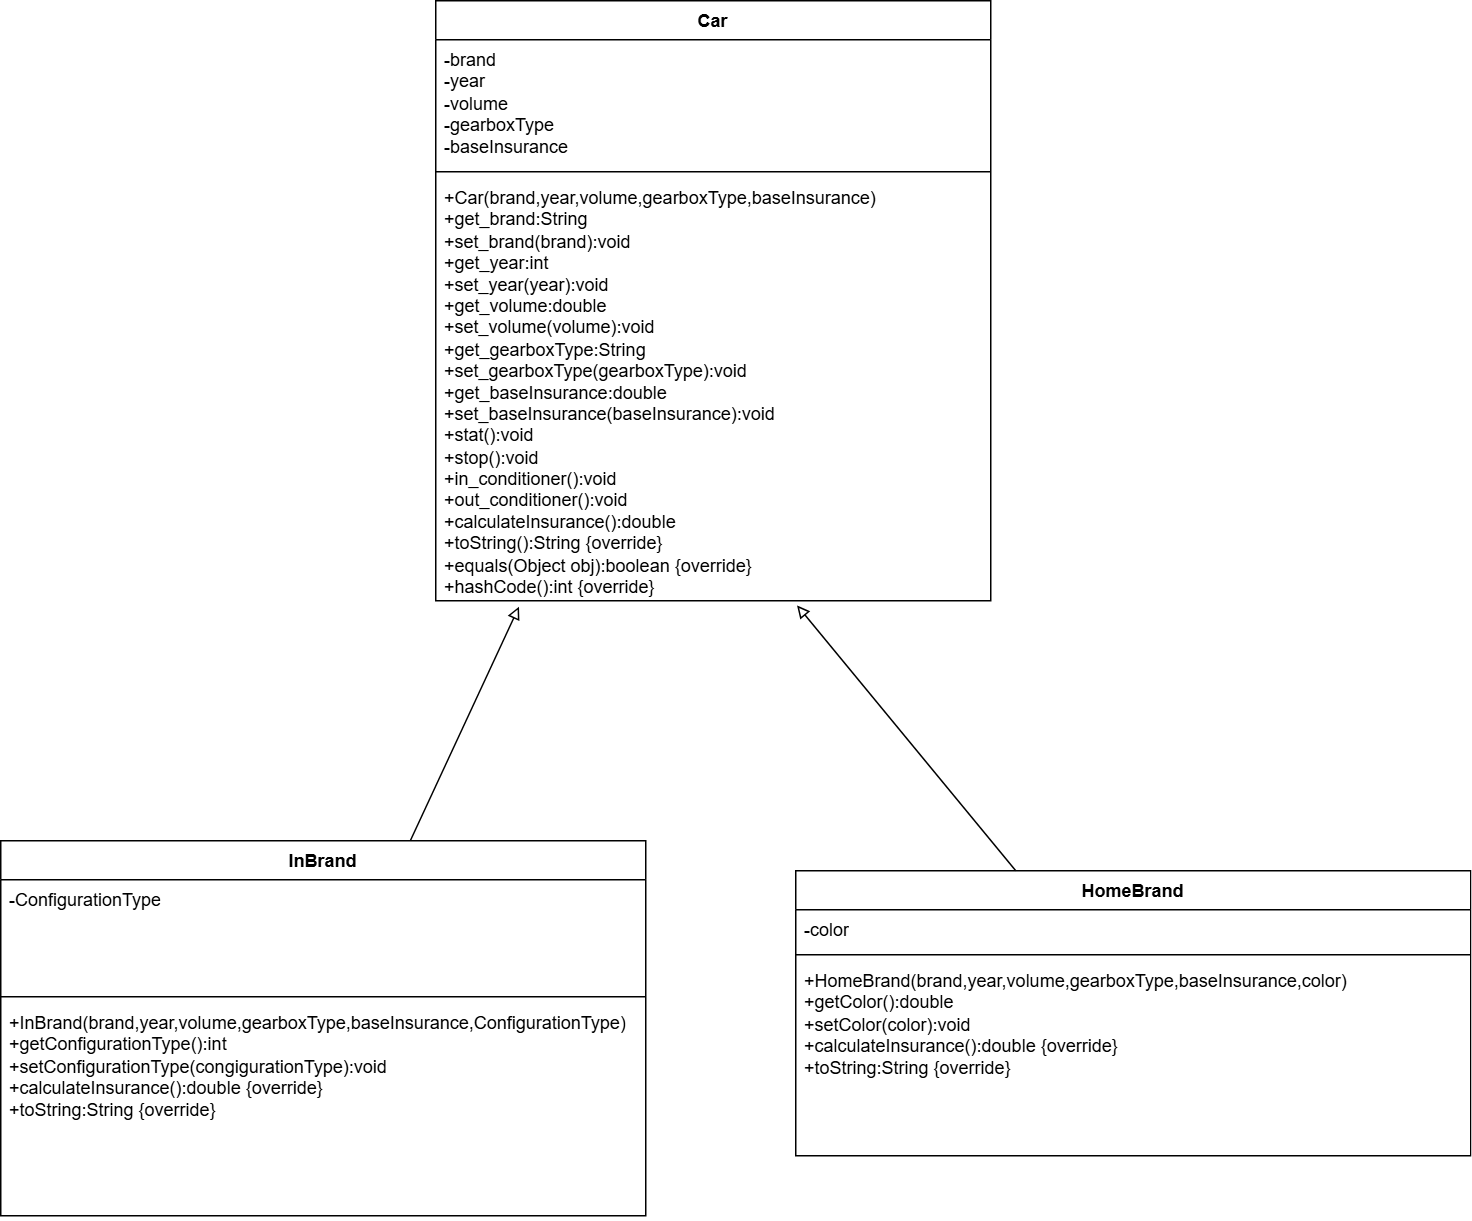

The diagram above was exported from draw.io. Its source (the exported page's mxGraphModel, read from the mxfile embedded in the PNG):
<mxGraphModel dx="1687" dy="918" grid="1" gridSize="10" guides="1" tooltips="1" connect="1" arrows="1" fold="1" page="1" pageScale="1" pageWidth="827" pageHeight="1169" math="0" shadow="0">
  <root>
    <mxCell id="0" />
    <mxCell id="1" parent="0" />
    <mxCell id="lHt3JYDG_Ko5DsDLCx2K-1" value="Car" style="swimlane;fontStyle=1;align=center;verticalAlign=top;childLayout=stackLayout;horizontal=1;startSize=26;horizontalStack=0;resizeParent=1;resizeParentMax=0;resizeLast=0;collapsible=1;marginBottom=0;whiteSpace=wrap;html=1;" vertex="1" parent="1">
      <mxGeometry x="330" y="550" width="370" height="400" as="geometry" />
    </mxCell>
    <mxCell id="lHt3JYDG_Ko5DsDLCx2K-2" value="-brand&lt;div&gt;-year&lt;/div&gt;&lt;div&gt;-volume&lt;/div&gt;&lt;div&gt;-gearboxType&lt;/div&gt;&lt;div&gt;-baseInsurance&lt;br&gt;&lt;div&gt;&lt;br&gt;&lt;/div&gt;&lt;/div&gt;" style="text;strokeColor=none;fillColor=none;align=left;verticalAlign=top;spacingLeft=4;spacingRight=4;overflow=hidden;rotatable=0;points=[[0,0.5],[1,0.5]];portConstraint=eastwest;whiteSpace=wrap;html=1;" vertex="1" parent="lHt3JYDG_Ko5DsDLCx2K-1">
      <mxGeometry y="26" width="370" height="84" as="geometry" />
    </mxCell>
    <mxCell id="lHt3JYDG_Ko5DsDLCx2K-3" value="" style="line;strokeWidth=1;fillColor=none;align=left;verticalAlign=middle;spacingTop=-1;spacingLeft=3;spacingRight=3;rotatable=0;labelPosition=right;points=[];portConstraint=eastwest;strokeColor=inherit;" vertex="1" parent="lHt3JYDG_Ko5DsDLCx2K-1">
      <mxGeometry y="110" width="370" height="8" as="geometry" />
    </mxCell>
    <mxCell id="lHt3JYDG_Ko5DsDLCx2K-4" value="+Car(brand,year,volume,gearboxType,baseInsurance)&lt;div&gt;+get_brand:String&lt;/div&gt;&lt;div&gt;+set_brand(brand):void&lt;/div&gt;&lt;div&gt;&lt;div&gt;+get_year:int&lt;/div&gt;&lt;div&gt;+set_year(year)&lt;span style=&quot;background-color: transparent; color: light-dark(rgb(0, 0, 0), rgb(255, 255, 255));&quot;&gt;:void&lt;/span&gt;&lt;/div&gt;&lt;div&gt;&lt;/div&gt;&lt;/div&gt;&lt;div&gt;&lt;div&gt;+get_volume:double&lt;/div&gt;&lt;div&gt;+set_volume(volume)&lt;span style=&quot;background-color: transparent; color: light-dark(rgb(0, 0, 0), rgb(255, 255, 255));&quot;&gt;:void&lt;/span&gt;&lt;/div&gt;&lt;div&gt;&lt;/div&gt;&lt;/div&gt;&lt;div&gt;&lt;div&gt;+get_gearboxType:String&lt;/div&gt;&lt;div&gt;+set_gearboxType(gearboxType)&lt;span style=&quot;background-color: transparent; color: light-dark(rgb(0, 0, 0), rgb(255, 255, 255));&quot;&gt;:void&lt;/span&gt;&lt;/div&gt;&lt;div&gt;&lt;/div&gt;&lt;/div&gt;&lt;div&gt;&lt;div&gt;+get_baseInsurance:double&lt;/div&gt;&lt;div&gt;+set_baseInsurance(baseInsurance)&lt;span style=&quot;background-color: transparent; color: light-dark(rgb(0, 0, 0), rgb(255, 255, 255));&quot;&gt;:void&lt;/span&gt;&lt;/div&gt;&lt;div&gt;&lt;/div&gt;&lt;/div&gt;&lt;div&gt;+stat()&lt;span style=&quot;background-color: transparent; color: light-dark(rgb(0, 0, 0), rgb(255, 255, 255));&quot;&gt;:void&lt;/span&gt;&lt;/div&gt;&lt;div&gt;&lt;/div&gt;&lt;div&gt;+stop()&lt;span style=&quot;background-color: transparent; color: light-dark(rgb(0, 0, 0), rgb(255, 255, 255));&quot;&gt;:void&lt;/span&gt;&lt;/div&gt;&lt;div&gt;&lt;/div&gt;&lt;div&gt;+in_conditioner()&lt;span style=&quot;background-color: transparent; color: light-dark(rgb(0, 0, 0), rgb(255, 255, 255));&quot;&gt;:void&lt;/span&gt;&lt;/div&gt;&lt;div&gt;&lt;/div&gt;&lt;div&gt;+out_conditioner()&lt;span style=&quot;background-color: transparent; color: light-dark(rgb(0, 0, 0), rgb(255, 255, 255));&quot;&gt;:void&lt;/span&gt;&lt;/div&gt;&lt;div&gt;&lt;/div&gt;&lt;div&gt;+calculateInsurance():double&lt;/div&gt;&lt;div&gt;+toString():String {override}&lt;/div&gt;&lt;div&gt;+equals(Object obj):boolean {override}&lt;/div&gt;&lt;div&gt;+hashCode():int {override}&lt;/div&gt;&lt;div&gt;&lt;br&gt;&lt;/div&gt;" style="text;strokeColor=none;fillColor=none;align=left;verticalAlign=top;spacingLeft=4;spacingRight=4;overflow=hidden;rotatable=0;points=[[0,0.5],[1,0.5]];portConstraint=eastwest;whiteSpace=wrap;html=1;" vertex="1" parent="lHt3JYDG_Ko5DsDLCx2K-1">
      <mxGeometry y="118" width="370" height="282" as="geometry" />
    </mxCell>
    <mxCell id="lHt3JYDG_Ko5DsDLCx2K-13" value="HomeBrand" style="swimlane;fontStyle=1;align=center;verticalAlign=top;childLayout=stackLayout;horizontal=1;startSize=26;horizontalStack=0;resizeParent=1;resizeParentMax=0;resizeLast=0;collapsible=1;marginBottom=0;whiteSpace=wrap;html=1;" vertex="1" parent="1">
      <mxGeometry x="570" y="1130" width="450" height="190" as="geometry" />
    </mxCell>
    <mxCell id="lHt3JYDG_Ko5DsDLCx2K-14" value="-color" style="text;strokeColor=none;fillColor=none;align=left;verticalAlign=top;spacingLeft=4;spacingRight=4;overflow=hidden;rotatable=0;points=[[0,0.5],[1,0.5]];portConstraint=eastwest;whiteSpace=wrap;html=1;" vertex="1" parent="lHt3JYDG_Ko5DsDLCx2K-13">
      <mxGeometry y="26" width="450" height="26" as="geometry" />
    </mxCell>
    <mxCell id="lHt3JYDG_Ko5DsDLCx2K-15" value="" style="line;strokeWidth=1;fillColor=none;align=left;verticalAlign=middle;spacingTop=-1;spacingLeft=3;spacingRight=3;rotatable=0;labelPosition=right;points=[];portConstraint=eastwest;strokeColor=inherit;" vertex="1" parent="lHt3JYDG_Ko5DsDLCx2K-13">
      <mxGeometry y="52" width="450" height="8" as="geometry" />
    </mxCell>
    <mxCell id="lHt3JYDG_Ko5DsDLCx2K-16" value="+HomeBrand(brand,year,volume,gearboxType,baseInsurance,color)&lt;div&gt;&lt;div&gt;+getColor():double&lt;/div&gt;&lt;div&gt;+setColor(color):void&lt;/div&gt;&lt;div&gt;&lt;div&gt;+calculateInsurance():double {override}&lt;/div&gt;&lt;div&gt;+toString:String {&lt;span style=&quot;background-color: transparent; color: light-dark(rgb(0, 0, 0), rgb(255, 255, 255));&quot;&gt;override&lt;/span&gt;&lt;span style=&quot;background-color: transparent; color: light-dark(rgb(0, 0, 0), rgb(255, 255, 255));&quot;&gt;}&lt;/span&gt;&lt;/div&gt;&lt;/div&gt;&lt;div&gt;&lt;br&gt;&lt;div&gt;&lt;br&gt;&lt;/div&gt;&lt;/div&gt;&lt;/div&gt;" style="text;strokeColor=none;fillColor=none;align=left;verticalAlign=top;spacingLeft=4;spacingRight=4;overflow=hidden;rotatable=0;points=[[0,0.5],[1,0.5]];portConstraint=eastwest;whiteSpace=wrap;html=1;" vertex="1" parent="lHt3JYDG_Ko5DsDLCx2K-13">
      <mxGeometry y="60" width="450" height="130" as="geometry" />
    </mxCell>
    <mxCell id="lHt3JYDG_Ko5DsDLCx2K-17" value="InBrand" style="swimlane;fontStyle=1;align=center;verticalAlign=top;childLayout=stackLayout;horizontal=1;startSize=26;horizontalStack=0;resizeParent=1;resizeParentMax=0;resizeLast=0;collapsible=1;marginBottom=0;whiteSpace=wrap;html=1;" vertex="1" parent="1">
      <mxGeometry x="40" y="1110" width="430" height="250" as="geometry" />
    </mxCell>
    <mxCell id="lHt3JYDG_Ko5DsDLCx2K-18" value="-ConfigurationType" style="text;strokeColor=none;fillColor=none;align=left;verticalAlign=top;spacingLeft=4;spacingRight=4;overflow=hidden;rotatable=0;points=[[0,0.5],[1,0.5]];portConstraint=eastwest;whiteSpace=wrap;html=1;" vertex="1" parent="lHt3JYDG_Ko5DsDLCx2K-17">
      <mxGeometry y="26" width="430" height="74" as="geometry" />
    </mxCell>
    <mxCell id="lHt3JYDG_Ko5DsDLCx2K-19" value="" style="line;strokeWidth=1;fillColor=none;align=left;verticalAlign=middle;spacingTop=-1;spacingLeft=3;spacingRight=3;rotatable=0;labelPosition=right;points=[];portConstraint=eastwest;strokeColor=inherit;" vertex="1" parent="lHt3JYDG_Ko5DsDLCx2K-17">
      <mxGeometry y="100" width="430" height="8" as="geometry" />
    </mxCell>
    <mxCell id="lHt3JYDG_Ko5DsDLCx2K-20" value="+InBrand(brand,year,volume,gearboxType,baseInsurance,ConfigurationType)&lt;div&gt;+getConfigurationType():int&lt;/div&gt;&lt;div&gt;+setConfigurationType(congigurationType):void&lt;/div&gt;&lt;div&gt;&lt;div&gt;+calculateInsurance():double {override}&lt;/div&gt;&lt;div&gt;+toString:String {&lt;span style=&quot;background-color: transparent; color: light-dark(rgb(0, 0, 0), rgb(255, 255, 255));&quot;&gt;override&lt;/span&gt;&lt;span style=&quot;background-color: transparent; color: light-dark(rgb(0, 0, 0), rgb(255, 255, 255));&quot;&gt;}&lt;/span&gt;&lt;/div&gt;&lt;div&gt;&lt;br&gt;&lt;/div&gt;&lt;div&gt;&lt;br&gt;&lt;/div&gt;&lt;/div&gt;" style="text;strokeColor=none;fillColor=none;align=left;verticalAlign=top;spacingLeft=4;spacingRight=4;overflow=hidden;rotatable=0;points=[[0,0.5],[1,0.5]];portConstraint=eastwest;whiteSpace=wrap;html=1;" vertex="1" parent="lHt3JYDG_Ko5DsDLCx2K-17">
      <mxGeometry y="108" width="430" height="142" as="geometry" />
    </mxCell>
    <mxCell id="lHt3JYDG_Ko5DsDLCx2K-21" style="rounded=0;orthogonalLoop=1;jettySize=auto;html=1;entryX=0.15;entryY=1.014;entryDx=0;entryDy=0;entryPerimeter=0;endArrow=block;endFill=0;" edge="1" parent="1" source="lHt3JYDG_Ko5DsDLCx2K-17" target="lHt3JYDG_Ko5DsDLCx2K-4">
      <mxGeometry relative="1" as="geometry" />
    </mxCell>
    <mxCell id="lHt3JYDG_Ko5DsDLCx2K-22" style="rounded=0;orthogonalLoop=1;jettySize=auto;html=1;entryX=0.651;entryY=1.011;entryDx=0;entryDy=0;entryPerimeter=0;endArrow=block;endFill=0;" edge="1" parent="1" source="lHt3JYDG_Ko5DsDLCx2K-13" target="lHt3JYDG_Ko5DsDLCx2K-4">
      <mxGeometry relative="1" as="geometry" />
    </mxCell>
  </root>
</mxGraphModel>